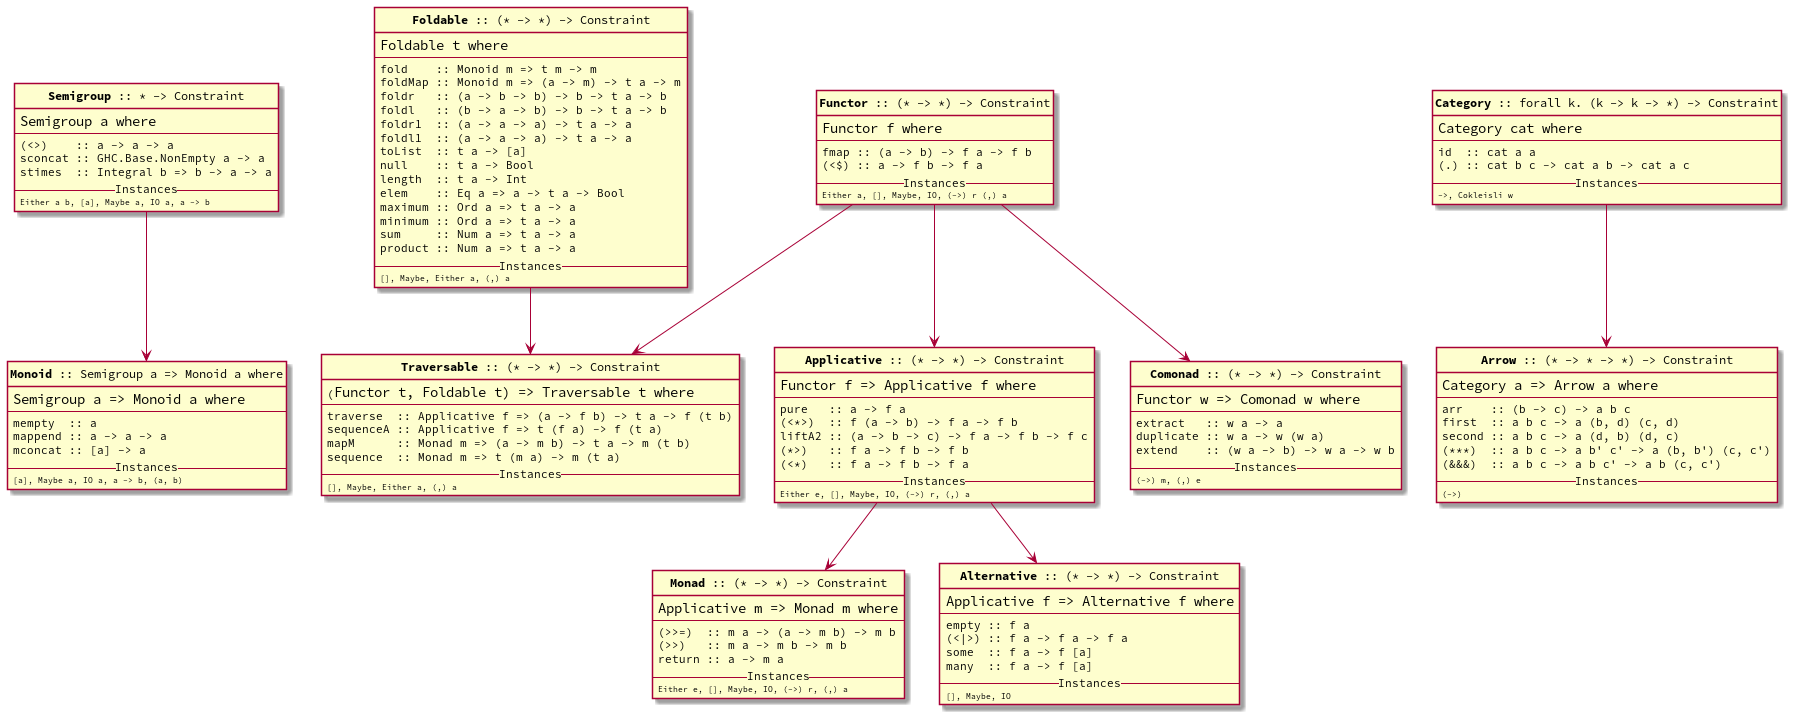

The diagram above was rendered by PlantUML. Its source (embedded in the PNG):
@startuml
hide circle
hide method

skinparam defaultFontColor black
skinparam defaultFontName "Source Code Pro"


class Semigroup as "**Semigroup** :: * -> Constraint"
class Monoid as "**Monoid** :: Semigroup a => Monoid a where"
class Functor as "**Functor** :: (* -> *) -> Constraint"
class Foldable as "**Foldable** :: (* -> *) -> Constraint"
class Traversable as "**Traversable** :: (* -> *) -> Constraint"
class Applicative as "**Applicative** :: (* -> *) -> Constraint"
class Comonad as "**Comonad** :: (* -> *) -> Constraint"
class Category as "**Category** :: forall k. (k -> k -> *) -> Constraint"
class Arrow as "**Arrow** :: (* -> * -> *) -> Constraint"
class Monad as "**Monad** :: (* -> *) -> Constraint"
class Alternative as "**Alternative** :: (* -> *) -> Constraint"

Functor --> Traversable
Functor --> Applicative
Functor --> Comonad

class Functor {
        <size:14>Functor f where</size>
        ---
        fmap :: (a -> b) -> f a -> f b
        (<$) :: a -> f b -> f a
        --Instances--
        <size:8>Either a, [], Maybe, IO, (->) r (,) a</size>
}

class Comonad {
        <size:14>Functor w => Comonad w where</size>
        ---
        extract   :: w a -> a
        duplicate :: w a -> w (w a)
        extend    :: (w a -> b) -> w a -> w b
        --Instances--
        <size:8>(->) m, (,) e</size>
}



Semigroup --> Monoid

class Semigroup {
        <size:14>Semigroup a where</size>
        ---
        (<>)    :: a -> a -> a
        sconcat :: GHC.Base.NonEmpty a -> a
        stimes  :: Integral b => b -> a -> a
        --Instances--
        <size:8>Either a b, [a], Maybe a, IO a, a -> b</size>
}



Applicative --> Alternative
Applicative --> Monad

class Applicative {
        <size:14>Functor f => Applicative f where</size>
        ---
        pure   :: a -> f a
        (<*>)  :: f (a -> b) -> f a -> f b
        liftA2 :: (a -> b -> c) -> f a -> f b -> f c
        (*>)   :: f a -> f b -> f b
        (<*)   :: f a -> f b -> f a
        --Instances--
        <size:8>Either e, [], Maybe, IO, (->) r, (,) a</size>
}




class Monoid {
        <size:14>Semigroup a => Monoid a where</size>
        ---
        mempty  :: a
        mappend :: a -> a -> a
        mconcat :: [a] -> a
        --Instances--
        <size:8>[a], Maybe a, IO a, a -> b, (a, b)</size>
}




Category --> Arrow

Foldable --> Traversable

class Foldable {
        <size:14>Foldable t where</size>
        ---
        fold    :: Monoid m => t m -> m
        foldMap :: Monoid m => (a -> m) -> t a -> m
        foldr   :: (a -> b -> b) -> b -> t a -> b
        foldl   :: (b -> a -> b) -> b -> t a -> b
        foldr1  :: (a -> a -> a) -> t a -> a
        foldl1  :: (a -> a -> a) -> t a -> a
        toList  :: t a -> [a]
        null    :: t a -> Bool
        length  :: t a -> Int
        elem    :: Eq a => a -> t a -> Bool
        maximum :: Ord a => t a -> a
        minimum :: Ord a => t a -> a
        sum     :: Num a => t a -> a
        product :: Num a => t a -> a
        --Instances--
        <size:8>[], Maybe, Either a, (,) a</size>
}

' Monad --> MonadFix
' Monad --> MonadPlus
' Monad -> ArrowApply

class Monad {
        <size:14>Applicative m => Monad m where</size>
        ---
        (>>=)  :: m a -> (a -> m b) -> m b
        (>>)   :: m a -> m b -> m b
        return :: a -> m a
        --Instances--
        <size:8>Either e, [], Maybe, IO, (->) r, (,) a</size>
}

class Traversable {
        (<size:14>Functor t, Foldable t) => Traversable t where</size>
        ---
        traverse  :: Applicative f => (a -> f b) -> t a -> f (t b)
        sequenceA :: Applicative f => t (f a) -> f (t a)
        mapM      :: Monad m => (a -> m b) -> t a -> m (t b)
        sequence  :: Monad m => t (m a) -> m (t a)
        --Instances--
        <size:8>[], Maybe, Either a, (,) a</size>
}

class Alternative {
        <size:14>Applicative f => Alternative f where</size>
        ---
        empty :: f a
        (<|>) :: f a -> f a -> f a
        some  :: f a -> f [a]
        many  :: f a -> f [a]
        --Instances--
        <size:8>[], Maybe, IO</size>
}

class Category {
        <size:14>Category cat where</size>
        ---
        id  :: cat a a
        (.) :: cat b c -> cat a b -> cat a c
        --Instances--
        <size:8>->, Cokleisli w</size>
}

/'
 ' Arrow --> ArrowApply
 ' Arrow --> ArrowChoice
 ' Arrow --> ArrowLoop
 ' Arrow --> ArrowZero
 '/

class Arrow {
        <size:14>Category a => Arrow a where</size>
        ---
        arr    :: (b -> c) -> a b c
        first  :: a b c -> a (b, d) (c, d)
        second :: a b c -> a (d, b) (d, c)
        (***)  :: a b c -> a b' c' -> a (b, b') (c, c')
        (&&&)  :: a b c -> a b c' -> a b (c, c')
        --Instances--
        <size:8>(->)</size>
}


/'
 ' ArrowZero -left-> ArrowPlus
 '/
@enduml